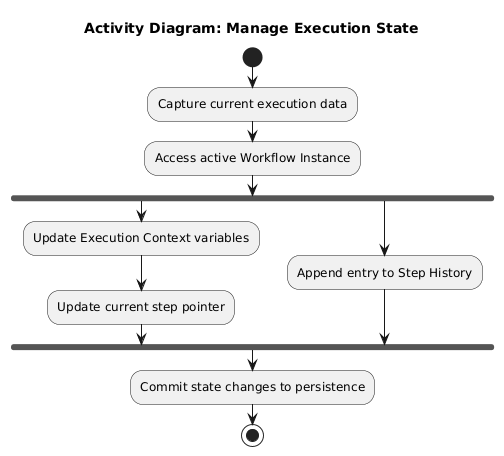

The diagram above was rendered by PlantUML. Its source (embedded in the PNG):
@startuml
title Activity Diagram: Manage Execution State

start
:Capture current execution data;
:Access active Workflow Instance;
fork
  :Update Execution Context variables;
  :Update current step pointer;
fork again
  :Append entry to Step History;
end fork
:Commit state changes to persistence;
stop
@enduml